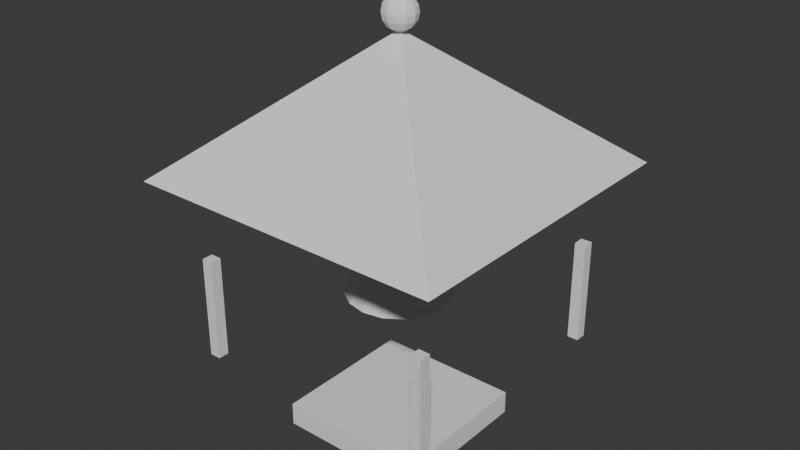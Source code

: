 # Source: school_cupola.blend  (saved by Blender 5.2.45; exported with 4.5.12 LTS)
import bpy
from mathutils import Matrix  # noqa: F401  (used for matrix-valued properties, if any)

bpy.ops.wm.read_factory_settings(use_empty=True)
scene = bpy.context.scene
scene.name = 'Scene'

# ---- collections
col_collection = bpy.data.collections.new('Collection'); scene.collection.children.link(col_collection)

# ---- world
world_world = bpy.data.worlds.new('World'); scene.world = world_world
world_world.use_nodes = True; world_world.node_tree.nodes.clear()
_N = world_world.node_tree.nodes; _L = world_world.node_tree.links
n0 = _N.new('ShaderNodeOutputWorld'); n0.name = 'World Output'; n0.location = (200, 100)
n1 = _N.new('ShaderNodeBackground'); n1.name = 'Background'; n1.location = (-200, 100)
n1.inputs[0].default_value = (0.05088, 0.05088, 0.05088, 1.0)
_L.new(n1.outputs[0], n0.inputs[0])
n0.is_active_output = True
world_world.color = (0.05088, 0.05088, 0.05088)
world_world.sun_shadow_jitter_overblur = 0.0

# ---- meshes
me_cube_001 = bpy.data.meshes.new('Cube.001')
me_cube_001.from_pydata([(-0.4, -0.4, 0.0625), (-0.4, -0.4, 0.1875), (-0.4, 0.4, 0.0625), (-0.4, 0.4, 0.1875), (0.4, -0.4, 0.0625), (0.4, -0.4, 0.1875), (0.4, 0.4, 0.0625), (0.4, 0.4, 0.1875), (-0.68, -0.68, 0.525), (-0.68, -0.68, 1.075), (-0.68, -0.62, 0.525), (-0.68, -0.62, 1.075), (-0.62, -0.68, 0.525), (-0.62, -0.68, 1.075), (-0.62, -0.62, 0.525), (-0.62, -0.62, 1.075), (0.62, -0.68, 0.525), (0.62, -0.68, 1.075), (0.62, -0.62, 0.525), (0.62, -0.62, 1.075), (0.68, -0.68, 0.525), (0.68, -0.68, 1.075), (0.68, -0.62, 0.525), (0.68, -0.62, 1.075), (-0.68, 0.62, 0.525), (-0.68, 0.62, 1.075), (-0.68, 0.68, 0.525), (-0.68, 0.68, 1.075), (-0.62, 0.62, 0.525), (-0.62, 0.62, 1.075), (-0.62, 0.68, 0.525), (-0.62, 0.68, 1.075), (0.62, 0.62, 0.525), (0.62, 0.62, 1.075), (0.62, 0.68, 0.525), (0.62, 0.68, 1.075), (0.68, 0.62, 0.525), (0.68, 0.62, 1.075), (0.68, 0.68, 0.525), (0.68, 0.68, 1.075), (-0.375, -0.375, 1.387), (-0.375, -0.375, 1.462), (-0.375, 0.375, 1.387), (-0.375, 0.375, 1.462), (0.375, -0.375, 1.387), (0.375, -0.375, 1.462), (0.375, 0.375, 1.387), (0.375, 0.375, 1.462), (0.0, 0.28, 0.85), (0.0, 0.1, 1.25), (0.1072, 0.2587, 0.85), (0.03827, 0.09239, 1.25), (0.198, 0.198, 0.85), (0.07071, 0.07071, 1.25), (0.2587, 0.1072, 0.85), (0.09239, 0.03827, 1.25), (0.28, 0.0, 0.85), (0.1, 0.0, 1.25), (0.2587, -0.1072, 0.85), (0.09239, -0.03827, 1.25), (0.198, -0.198, 0.85), (0.07071, -0.07071, 1.25), (0.1072, -0.2587, 0.85), (0.03827, -0.09239, 1.25), (0.0, -0.28, 0.85), (0.0, -0.1, 1.25), (-0.1072, -0.2587, 0.85), (-0.03827, -0.09239, 1.25), (-0.198, -0.198, 0.85), (-0.07071, -0.07071, 1.25), (-0.2587, -0.1072, 0.85), (-0.09239, -0.03827, 1.25), (-0.28, 0.0, 0.85), (-0.1, 0.0, 1.25), (-0.2587, 0.1072, 0.85), (-0.09239, 0.03827, 1.25), (-0.198, 0.198, 0.85), (-0.07071, 0.07071, 1.25), (-0.1072, 0.2587, 0.85), (-0.03827, 0.09239, 1.25), (-0.8485, 0.8485, 1.5), (0.8485, 0.8485, 1.5), (0.8485, -0.8485, 1.5), (-0.8485, -0.8485, 1.5), (0.0, 0.0, 2.2), (0.0, 0.0, 2.37), (0.0, 0.06364, 2.344), (0.0, 0.09, 2.28), (0.0, 0.08315, 2.246), (0.0, 0.06364, 2.216), (0.0, 0.0, 2.19), (0.01722, 0.02983, 2.363), (0.03182, 0.05511, 2.344), (0.04157, 0.07201, 2.314), (0.045, 0.07794, 2.28), (0.04157, 0.07201, 2.246), (0.03182, 0.05511, 2.216), (0.01722, 0.02983, 2.197), (0.02983, 0.01722, 2.363), (0.05511, 0.03182, 2.344), (0.07201, 0.04157, 2.314), (0.07794, 0.045, 2.28), (0.07201, 0.04157, 2.246), (0.05511, 0.03182, 2.216), (0.02983, 0.01722, 2.197), (0.03444, -1.863e-09, 2.363), (0.06364, 0.0, 2.344), (0.08315, -3.725e-09, 2.314), (0.09, 0.0, 2.28), (0.08315, -3.725e-09, 2.246), (0.06364, 0.0, 2.216), (0.03444, -1.863e-09, 2.197), (0.02983, -0.01722, 2.363), (0.05511, -0.03182, 2.344), (0.07201, -0.04157, 2.314), (0.07794, -0.045, 2.28), (0.07201, -0.04157, 2.246), (0.05511, -0.03182, 2.216), (0.02983, -0.01722, 2.197), (0.01722, -0.02983, 2.363), (0.03182, -0.05511, 2.344), (0.04157, -0.07201, 2.314), (0.045, -0.07794, 2.28), (0.04157, -0.07201, 2.246), (0.03182, -0.05511, 2.216), (0.01722, -0.02983, 2.197), (-3.725e-09, -0.03444, 2.363), (0.0, -0.06364, 2.344), (-7.451e-09, -0.08315, 2.314), (0.0, -0.09, 2.28), (-7.451e-09, -0.08315, 2.246), (0.0, -0.06364, 2.216), (-3.725e-09, -0.03444, 2.197), (-0.01722, -0.02983, 2.363), (-0.03182, -0.05511, 2.344), (-0.04157, -0.07201, 2.314), (-0.045, -0.07794, 2.28), (-0.04157, -0.07201, 2.246), (-0.03182, -0.05511, 2.216), (-0.01722, -0.02983, 2.197), (-0.02983, -0.01722, 2.363), (-0.05511, -0.03182, 2.344), (-0.07201, -0.04157, 2.314), (-0.07794, -0.045, 2.28), (-0.07201, -0.04157, 2.246), (-0.05511, -0.03182, 2.216), (-0.02983, -0.01722, 2.197), (-0.03444, 3.725e-09, 2.363), (-0.06364, 0.0, 2.344), (-0.08315, 1.49e-08, 2.314), (-0.09, 0.0, 2.28), (-0.08315, 1.49e-08, 2.246), (-0.06364, 0.0, 2.216), (-0.03444, 3.725e-09, 2.197), (-0.02983, 0.01722, 2.363), (-0.05511, 0.03182, 2.344), (-0.07201, 0.04157, 2.314), (-0.07794, 0.045, 2.28), (-0.07201, 0.04157, 2.246), (-0.05511, 0.03182, 2.216), (-0.02983, 0.01722, 2.197), (-0.01722, 0.02983, 2.363), (-0.03182, 0.05511, 2.344), (-0.04157, 0.07201, 2.314), (-0.045, 0.07794, 2.28), (-0.04157, 0.07201, 2.246), (-0.03182, 0.05511, 2.216), (-0.01722, 0.02983, 2.197), (3.725e-09, 0.03444, 2.363), (1.49e-08, 0.08315, 2.314), (3.725e-09, 0.03444, 2.197)], [], [(0, 1, 3, 2), (2, 3, 7, 6), (6, 7, 5, 4), (4, 5, 1, 0), (2, 6, 4, 0), (7, 3, 1, 5), (8, 9, 11, 10), (10, 11, 15, 14), (14, 15, 13, 12), (12, 13, 9, 8), (10, 14, 12, 8), (15, 11, 9, 13), (16, 17, 19, 18), (18, 19, 23, 22), (22, 23, 21, 20), (20, 21, 17, 16), (18, 22, 20, 16), (23, 19, 17, 21), (24, 25, 27, 26), (26, 27, 31, 30), (30, 31, 29, 28), (28, 29, 25, 24), (26, 30, 28, 24), (31, 27, 25, 29), (32, 33, 35, 34), (34, 35, 39, 38), (38, 39, 37, 36), (36, 37, 33, 32), (34, 38, 36, 32), (39, 35, 33, 37), (40, 41, 43, 42), (42, 43, 47, 46), (46, 47, 45, 44), (44, 45, 41, 40), (42, 46, 44, 40), (47, 43, 41, 45), (48, 49, 51, 50), (50, 51, 53, 52), (52, 53, 55, 54), (54, 55, 57, 56), (56, 57, 59, 58), (58, 59, 61, 60), (60, 61, 63, 62), (62, 63, 65, 64), (64, 65, 67, 66), (66, 67, 69, 68), (68, 69, 71, 70), (70, 71, 73, 72), (72, 73, 75, 74), (74, 75, 77, 76), (51, 49, 79, 77, 75, 73, 71, 69, 67, 65, 63, 61, 59, 57, 55, 53), (76, 77, 79, 78), (78, 79, 49, 48), (48, 50, 52, 54, 56, 58, 60, 62, 64, 66, 68, 70, 72, 74, 76, 78), (80, 84, 81), (81, 84, 82), (80, 81, 82, 83), (82, 84, 83), (83, 84, 80), (87, 169, 93, 94), (86, 168, 91, 92), (170, 89, 96, 97), (88, 87, 94, 95), (169, 86, 92, 93), (168, 85, 91), (90, 170, 97), (89, 88, 95, 96), (97, 96, 103, 104), (95, 94, 101, 102), (93, 92, 99, 100), (91, 85, 98), (90, 97, 104), (96, 95, 102, 103), (94, 93, 100, 101), (92, 91, 98, 99), (98, 85, 105), (90, 104, 111), (103, 102, 109, 110), (101, 100, 107, 108), (99, 98, 105, 106), (104, 103, 110, 111), (102, 101, 108, 109), (100, 99, 106, 107), (110, 109, 116, 117), (108, 107, 114, 115), (106, 105, 112, 113), (111, 110, 117, 118), (109, 108, 115, 116), (107, 106, 113, 114), (105, 85, 112), (90, 111, 118), (118, 117, 124, 125), (116, 115, 122, 123), (114, 113, 120, 121), (112, 85, 119), (90, 118, 125), (117, 116, 123, 124), (115, 114, 121, 122), (113, 112, 119, 120), (123, 122, 129, 130), (121, 120, 127, 128), (119, 85, 126), (90, 125, 132), (124, 123, 130, 131), (122, 121, 128, 129), (120, 119, 126, 127), (125, 124, 131, 132), (90, 132, 139), (131, 130, 137, 138), (129, 128, 135, 136), (127, 126, 133, 134), (132, 131, 138, 139), (130, 129, 136, 137), (128, 127, 134, 135), (126, 85, 133), (136, 135, 142, 143), (134, 133, 140, 141), (139, 138, 145, 146), (137, 136, 143, 144), (135, 134, 141, 142), (133, 85, 140), (90, 139, 146), (138, 137, 144, 145), (146, 145, 152, 153), (144, 143, 150, 151), (142, 141, 148, 149), (140, 85, 147), (90, 146, 153), (145, 144, 151, 152), (143, 142, 149, 150), (141, 140, 147, 148), (149, 148, 155, 156), (147, 85, 154), (90, 153, 160), (152, 151, 158, 159), (150, 149, 156, 157), (148, 147, 154, 155), (153, 152, 159, 160), (151, 150, 157, 158), (90, 160, 167), (159, 158, 165, 166), (157, 156, 163, 164), (155, 154, 161, 162), (160, 159, 166, 167), (158, 157, 164, 165), (156, 155, 162, 163), (154, 85, 161), (162, 161, 168, 86), (167, 166, 89, 170), (165, 164, 87, 88), (163, 162, 86, 169), (161, 85, 168), (90, 167, 170), (166, 165, 88, 89), (164, 163, 169, 87)])
_uv = me_cube_001.uv_layers.new(name='UVMap')
_uv.uv.foreach_set('vector', [0.375, 0.0, 0.625, 0.0, 0.625, 0.25, 0.375, 0.25, 0.375, 0.25, 0.625, 0.25, 0.625, 0.5, 0.375, 0.5, 0.375, 0.5, 0.625, 0.5, 0.625, 0.75, 0.375, 0.75, 0.375, 0.75, 0.625, 0.75, 0.625, 1.0, 0.375, 1.0, 0.125, 0.5, 0.375, 0.5, 0.375, 0.75, 0.125, 0.75, 0.625, 0.5, 0.875, 0.5, 0.875, 0.75, 0.625, 0.75, 0.375, 0.0, 0.625, 0.0, 0.625, 0.25, 0.375, 0.25, 0.375, 0.25, 0.625, 0.25, 0.625, 0.5, 0.375, 0.5, 0.375, 0.5, 0.625, 0.5, 0.625, 0.75, 0.375, 0.75, 0.375, 0.75, 0.625, 0.75, 0.625, 1.0, 0.375, 1.0, 0.125, 0.5, 0.375, 0.5, 0.375, 0.75, 0.125, 0.75, 0.625, 0.5, 0.875, 0.5, 0.875, 0.75, 0.625, 0.75, 0.375, 0.0, 0.625, 0.0, 0.625, 0.25, 0.375, 0.25, 0.375, 0.25, 0.625, 0.25, 0.625, 0.5, 0.375, 0.5, 0.375, 0.5, 0.625, 0.5, 0.625, 0.75, 0.375, 0.75, 0.375, 0.75, 0.625, 0.75, 0.625, 1.0, 0.375, 1.0, 0.125, 0.5, 0.375, 0.5, 0.375, 0.75, 0.125, 0.75, 0.625, 0.5, 0.875, 0.5, 0.875, 0.75, 0.625, 0.75, 0.375, 0.0, 0.625, 0.0, 0.625, 0.25, 0.375, 0.25, 0.375, 0.25, 0.625, 0.25, 0.625, 0.5, 0.375, 0.5, 0.375, 0.5, 0.625, 0.5, 0.625, 0.75, 0.375, 0.75, 0.375, 0.75, 0.625, 0.75, 0.625, 1.0, 0.375, 1.0, 0.125, 0.5, 0.375, 0.5, 0.375, 0.75, 0.125, 0.75, 0.625, 0.5, 0.875, 0.5, 0.875, 0.75, 0.625, 0.75, 0.375, 0.0, 0.625, 0.0, 0.625, 0.25, 0.375, 0.25, 0.375, 0.25, 0.625, 0.25, 0.625, 0.5, 0.375, 0.5, 0.375, 0.5, 0.625, 0.5, 0.625, 0.75, 0.375, 0.75, 0.375, 0.75, 0.625, 0.75, 0.625, 1.0, 0.375, 1.0, 0.125, 0.5, 0.375, 0.5, 0.375, 0.75, 0.125, 0.75, 0.625, 0.5, 0.875, 0.5, 0.875, 0.75, 0.625, 0.75, 0.375, 0.0, 0.625, 0.0, 0.625, 0.25, 0.375, 0.25, 0.375, 0.25, 0.625, 0.25, 0.625, 0.5, 0.375, 0.5, 0.375, 0.5, 0.625, 0.5, 0.625, 0.75, 0.375, 0.75, 0.375, 0.75, 0.625, 0.75, 0.625, 1.0, 0.375, 1.0, 0.125, 0.5, 0.375, 0.5, 0.375, 0.75, 0.125, 0.75, 0.625, 0.5, 0.875, 0.5, 0.875, 0.75, 0.625, 0.75, 1.0, 0.5, 1.0, 1.0, 0.9375, 1.0, 0.9375, 0.5, 0.9375, 0.5, 0.9375, 1.0, 0.875, 1.0, 0.875, 0.5, 0.875, 0.5, 0.875, 1.0, 0.8125, 1.0, 0.8125, 0.5, 0.8125, 0.5, 0.8125, 1.0, 0.75, 1.0, 0.75, 0.5, 0.75, 0.5, 0.75, 1.0, 0.6875, 1.0, 0.6875, 0.5, 0.6875, 0.5, 0.6875, 1.0, 0.625, 1.0, 0.625, 0.5, 0.625, 0.5, 0.625, 1.0, 0.5625, 1.0, 0.5625, 0.5, 0.5625, 0.5, 0.5625, 1.0, 0.5, 1.0, 0.5, 0.5, 0.5, 0.5, 0.5, 1.0, 0.4375, 1.0, 0.4375, 0.5, 0.4375, 0.5, 0.4375, 1.0, 0.375, 1.0, 0.375, 0.5, 0.375, 0.5, 0.375, 1.0, 0.3125, 1.0, 0.3125, 0.5, 0.3125, 0.5, 0.3125, 1.0, 0.25, 1.0, 0.25, 0.5, 0.25, 0.5, 0.25, 1.0, 0.1875, 1.0, 0.1875, 0.5, 0.1875, 0.5, 0.1875, 1.0, 0.125, 1.0, 0.125, 0.5, 0.3418, 0.4717, 0.25, 0.49, 0.1582, 0.4717, 0.08029, 0.4197, 0.02827, 0.3418, 0.01, 0.25, 0.02827, 0.1582, 0.08029, 0.08029, 0.1582, 0.02827, 0.25, 0.01, 0.3418, 0.02827, 0.4197, 0.08029, 0.4717, 0.1582, 0.49, 0.25, 0.4717, 0.3418, 0.4197, 0.4197, 0.125, 0.5, 0.125, 1.0, 0.0625, 1.0, 0.0625, 0.5, 0.0625, 0.5, 0.0625, 1.0, 0.0, 1.0, 0.0, 0.5, 0.75, 0.49, 0.8418, 0.4717, 0.9197, 0.4197, 0.9717, 0.3418, 0.99, 0.25, 0.9717, 0.1582, 0.9197, 0.08029, 0.8418, 0.02827, 0.75, 0.01, 0.6582, 0.02827, 0.5803, 0.08029, 0.5283, 0.1582, 0.51, 0.25, 0.5283, 0.3418, 0.5803, 0.4197, 0.6582, 0.4717, 0.25, 0.49, 0.25, 0.25, 0.49, 0.25, 0.49, 0.25, 0.25, 0.25, 0.25, 0.01, 0.75, 0.49, 0.99, 0.25, 0.75, 0.01, 0.51, 0.25, 0.25, 0.01, 0.25, 0.25, 0.01, 0.25, 0.01, 0.25, 0.25, 0.25, 0.25, 0.49, 0.75, 0.5, 0.75, 0.625, 0.6667, 0.625, 0.6667, 0.5, 0.75, 0.75, 0.75, 0.875, 0.6667, 0.875, 0.6667, 0.75, 0.75, 0.125, 0.75, 0.25, 0.6667, 0.25, 0.6667, 0.125, 0.75, 0.375, 0.75, 0.5, 0.6667, 0.5, 0.6667, 0.375, 0.75, 0.625, 0.75, 0.75, 0.6667, 0.75, 0.6667, 0.625, 0.75, 0.875, 0.7083, 1.0, 0.6667, 0.875, 0.7083, 0.0, 0.75, 0.125, 0.6667, 0.125, 0.75, 0.25, 0.75, 0.375, 0.6667, 0.375, 0.6667, 0.25, 0.6667, 0.125, 0.6667, 0.25, 0.5833, 0.25, 0.5833, 0.125, 0.6667, 0.375, 0.6667, 0.5, 0.5833, 0.5, 0.5833, 0.375, 0.6667, 0.625, 0.6667, 0.75, 0.5833, 0.75, 0.5833, 0.625, 0.6667, 0.875, 0.625, 1.0, 0.5833, 0.875, 0.625, 0.0, 0.6667, 0.125, 0.5833, 0.125, 0.6667, 0.25, 0.6667, 0.375, 0.5833, 0.375, 0.5833, 0.25, 0.6667, 0.5, 0.6667, 0.625, 0.5833, 0.625, 0.5833, 0.5, 0.6667, 0.75, 0.6667, 0.875, 0.5833, 0.875, 0.5833, 0.75, 0.5833, 0.875, 0.5417, 1.0, 0.5, 0.875, 0.5417, 0.0, 0.5833, 0.125, 0.5, 0.125, 0.5833, 0.25, 0.5833, 0.375, 0.5, 0.375, 0.5, 0.25, 0.5833, 0.5, 0.5833, 0.625, 0.5, 0.625, 0.5, 0.5, 0.5833, 0.75, 0.5833, 0.875, 0.5, 0.875, 0.5, 0.75, 0.5833, 0.125, 0.5833, 0.25, 0.5, 0.25, 0.5, 0.125, 0.5833, 0.375, 0.5833, 0.5, 0.5, 0.5, 0.5, 0.375, 0.5833, 0.625, 0.5833, 0.75, 0.5, 0.75, 0.5, 0.625, 0.5, 0.25, 0.5, 0.375, 0.4167, 0.375, 0.4167, 0.25, 0.5, 0.5, 0.5, 0.625, 0.4167, 0.625, 0.4167, 0.5, 0.5, 0.75, 0.5, 0.875, 0.4167, 0.875, 0.4167, 0.75, 0.5, 0.125, 0.5, 0.25, 0.4167, 0.25, 0.4167, 0.125, 0.5, 0.375, 0.5, 0.5, 0.4167, 0.5, 0.4167, 0.375, 0.5, 0.625, 0.5, 0.75, 0.4167, 0.75, 0.4167, 0.625, 0.5, 0.875, 0.4583, 1.0, 0.4167, 0.875, 0.4583, 0.0, 0.5, 0.125, 0.4167, 0.125, 0.4167, 0.125, 0.4167, 0.25, 0.3333, 0.25, 0.3333, 0.125, 0.4167, 0.375, 0.4167, 0.5, 0.3333, 0.5, 0.3333, 0.375, 0.4167, 0.625, 0.4167, 0.75, 0.3333, 0.75, 0.3333, 0.625, 0.4167, 0.875, 0.375, 1.0, 0.3333, 0.875, 0.375, 0.0, 0.4167, 0.125, 0.3333, 0.125, 0.4167, 0.25, 0.4167, 0.375, 0.3333, 0.375, 0.3333, 0.25, 0.4167, 0.5, 0.4167, 0.625, 0.3333, 0.625, 0.3333, 0.5, 0.4167, 0.75, 0.4167, 0.875, 0.3333, 0.875, 0.3333, 0.75, 0.3333, 0.375, 0.3333, 0.5, 0.25, 0.5, 0.25, 0.375, 0.3333, 0.625, 0.3333, 0.75, 0.25, 0.75, 0.25, 0.625, 0.3333, 0.875, 0.2917, 1.0, 0.25, 0.875, 0.2917, 0.0, 0.3333, 0.125, 0.25, 0.125, 0.3333, 0.25, 0.3333, 0.375, 0.25, 0.375, 0.25, 0.25, 0.3333, 0.5, 0.3333, 0.625, 0.25, 0.625, 0.25, 0.5, 0.3333, 0.75, 0.3333, 0.875, 0.25, 0.875, 0.25, 0.75, 0.3333, 0.125, 0.3333, 0.25, 0.25, 0.25, 0.25, 0.125, 0.2083, 0.0, 0.25, 0.125, 0.1667, 0.125, 0.25, 0.25, 0.25, 0.375, 0.1667, 0.375, 0.1667, 0.25, 0.25, 0.5, 0.25, 0.625, 0.1667, 0.625, 0.1667, 0.5, 0.25, 0.75, 0.25, 0.875, 0.1667, 0.875, 0.1667, 0.75, 0.25, 0.125, 0.25, 0.25, 0.1667, 0.25, 0.1667, 0.125, 0.25, 0.375, 0.25, 0.5, 0.1667, 0.5, 0.1667, 0.375, 0.25, 0.625, 0.25, 0.75, 0.1667, 0.75, 0.1667, 0.625, 0.25, 0.875, 0.2083, 1.0, 0.1667, 0.875, 0.1667, 0.5, 0.1667, 0.625, 0.08333, 0.625, 0.08333, 0.5, 0.1667, 0.75, 0.1667, 0.875, 0.08333, 0.875, 0.08333, 0.75, 0.1667, 0.125, 0.1667, 0.25, 0.08333, 0.25, 0.08333, 0.125, 0.1667, 0.375, 0.1667, 0.5, 0.08333, 0.5, 0.08333, 0.375, 0.1667, 0.625, 0.1667, 0.75, 0.08333, 0.75, 0.08333, 0.625, 0.1667, 0.875, 0.125, 1.0, 0.08333, 0.875, 0.125, 0.0, 0.1667, 0.125, 0.08333, 0.125, 0.1667, 0.25, 0.1667, 0.375, 0.08333, 0.375, 0.08333, 0.25, 0.08333, 0.125, 0.08333, 0.25, 0.0, 0.25, 0.0, 0.125, 0.08333, 0.375, 0.08333, 0.5, 0.0, 0.5, 0.0, 0.375, 0.08333, 0.625, 0.08333, 0.75, 0.0, 0.75, 0.0, 0.625, 0.08333, 0.875, 0.04167, 1.0, 0.0, 0.875, 0.04167, 0.0, 0.08333, 0.125, 0.0, 0.125, 0.08333, 0.25, 0.08333, 0.375, 0.0, 0.375, 0.0, 0.25, 0.08333, 0.5, 0.08333, 0.625, 0.0, 0.625, 0.0, 0.5, 0.08333, 0.75, 0.08333, 0.875, 0.0, 0.875, 0.0, 0.75, 1.0, 0.625, 1.0, 0.75, 0.9167, 0.75, 0.9167, 0.625, 1.0, 0.875, 0.9583, 1.0, 0.9167, 0.875, 0.9583, 0.0, 1.0, 0.125, 0.9167, 0.125, 1.0, 0.25, 1.0, 0.375, 0.9167, 0.375, 0.9167, 0.25, 1.0, 0.5, 1.0, 0.625, 0.9167, 0.625, 0.9167, 0.5, 1.0, 0.75, 1.0, 0.875, 0.9167, 0.875, 0.9167, 0.75, 1.0, 0.125, 1.0, 0.25, 0.9167, 0.25, 0.9167, 0.125, 1.0, 0.375, 1.0, 0.5, 0.9167, 0.5, 0.9167, 0.375, 0.875, 0.0, 0.9167, 0.125, 0.8333, 0.125, 0.9167, 0.25, 0.9167, 0.375, 0.8333, 0.375, 0.8333, 0.25, 0.9167, 0.5, 0.9167, 0.625, 0.8333, 0.625, 0.8333, 0.5, 0.9167, 0.75, 0.9167, 0.875, 0.8333, 0.875, 0.8333, 0.75, 0.9167, 0.125, 0.9167, 0.25, 0.8333, 0.25, 0.8333, 0.125, 0.9167, 0.375, 0.9167, 0.5, 0.8333, 0.5, 0.8333, 0.375, 0.9167, 0.625, 0.9167, 0.75, 0.8333, 0.75, 0.8333, 0.625, 0.9167, 0.875, 0.875, 1.0, 0.8333, 0.875, 0.8333, 0.75, 0.8333, 0.875, 0.75, 0.875, 0.75, 0.75, 0.8333, 0.125, 0.8333, 0.25, 0.75, 0.25, 0.75, 0.125, 0.8333, 0.375, 0.8333, 0.5, 0.75, 0.5, 0.75, 0.375, 0.8333, 0.625, 0.8333, 0.75, 0.75, 0.75, 0.75, 0.625, 0.8333, 0.875, 0.7917, 1.0, 0.75, 0.875, 0.7917, 0.0, 0.8333, 0.125, 0.75, 0.125, 0.8333, 0.25, 0.8333, 0.375, 0.75, 0.375, 0.75, 0.25, 0.8333, 0.5, 0.8333, 0.625, 0.75, 0.625, 0.75, 0.5])
me_cube_001.update()

# ---- objects
ob_schoolcupola = bpy.data.objects.new('SchoolCupola', me_cube_001)

# ---- transforms, parenting, visibility, modifiers, constraints
ob_schoolcupola.location = (0.0, 0.0, 0.0)

# ---- collection membership
col_collection.objects.link(ob_schoolcupola)

# ---- scene / render settings (as saved in the file)
scene.frame_start = 1; scene.frame_end = 250; scene.frame_set(1)
scene.render.engine = 'BLENDER_EEVEE_NEXT'
scene.render.bake_bias = 0.0
scene.render.bake_samples = 0
scene.render.compositor_device = 'GPU'
scene.eevee.use_volume_custom_range = False
scene.eevee.fast_gi_thickness_near = 0.1
scene.eevee.fast_gi_thickness_far = 0.0
scene.eevee.ray_tracing_options.screen_trace_thickness = 0.1
bpy.context.view_layer.update()

# ---- added for rendering (the .blend has no active camera and no usable light): camera, sun
cam_auto = bpy.data.cameras.new('AutoCamera')
cam_auto.lens = 50.0
cam_auto.sensor_width = 36.0
cam_auto.clip_end = 1000.0
ob_auto_camera = bpy.data.objects.new('AutoCamera', cam_auto)
scene.collection.objects.link(ob_auto_camera)
ob_auto_camera.location = (3.08039, -3.69647, 3.68057)
ob_auto_camera.rotation_euler = (1.09748, -7.21219e-08, 0.694738)
scene.camera = ob_auto_camera
light_auto_sun = bpy.data.lights.new('AutoSun', 'SUN')
light_auto_sun.energy = 3.0
light_auto_sun.angle = 0.0523599
ob_auto_sun = bpy.data.objects.new('AutoSun', light_auto_sun)
scene.collection.objects.link(ob_auto_sun)
ob_auto_sun.rotation_euler = (0.872665, 0.174533, 0.523599)
bpy.context.view_layer.update()

